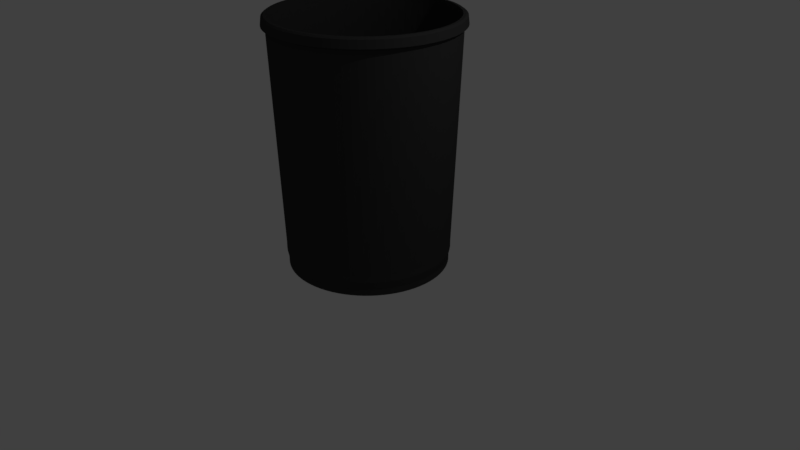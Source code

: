 # Source: dustBox2.blend  (saved by Blender 2.79.0; exported with 4.5.12 LTS)
import bpy
from mathutils import Matrix  # noqa: F401  (used for matrix-valued properties, if any)

bpy.ops.wm.read_factory_settings(use_empty=True)
scene = bpy.context.scene
scene.name = 'Scene'

# ---- collections
col_collection_1 = bpy.data.collections.new('Collection 1'); scene.collection.children.link(col_collection_1)

# ---- materials (node trees are filled in below, after node groups)
mat_m_dustbox2 = bpy.data.materials.new('M_dustBox2')
mat_m_dustbox2.alpha_threshold = 0.0
mat_m_dustbox2.use_transparent_shadow = False
mat_m_dustbox2.diffuse_color = (0.04203, 0.04203, 0.04203, 1.0)
mat_m_dustbox2.roughness = 0.5

# ---- material node trees

# ---- world
world_world = bpy.data.worlds.new('World'); scene.world = world_world
world_world.color = (0.05088, 0.05088, 0.05088)
world_world.use_sun_shadow = False
world_world.sun_shadow_jitter_overblur = 0.0
world_world.cycles.sampling_method = 'MANUAL'

# ---- cameras
cam_camera = bpy.data.cameras.new('Camera')
cam_camera.clip_end = 100.0
cam_camera.lens = 35.0
cam_camera.sensor_width = 32.0
cam_camera.sensor_height = 18.0
cam_camera.ortho_scale = 7.314
cam_camera.dof.focus_distance = 0.0
cam_camera.dof.aperture_fstop = 128.0

# ---- lights
light_lamp = bpy.data.lights.new('Lamp', 'POINT')
light_lamp.transmission_factor = 0.0
light_lamp.cutoff_distance = 30.0
light_lamp.energy = 100.0
light_lamp.shadow_buffer_clip_start = 1.001
light_lamp.shadow_soft_size = 0.1
light_lamp.shadow_maximum_resolution = 0.006
light_lamp.use_absolute_resolution = True

# ---- meshes
me_circle = bpy.data.meshes.new('Circle')
me_circle.from_pydata([(0.0, 1.0, 0.0), (-0.07846, 0.9969, 0.0), (-0.1564, 0.9877, 0.0), (-0.2334, 0.9724, 0.0), (-0.309, 0.9511, 0.0), (-0.3827, 0.9239, 0.0), (-0.454, 0.891, 0.0), (-0.5225, 0.8526, 0.0), (-0.5878, 0.809, 0.0), (-0.6494, 0.7604, 0.0), (-0.7071, 0.7071, 0.0), (-0.7604, 0.6494, 0.0), (-0.809, 0.5878, 0.0), (-0.8526, 0.5225, 0.0), (-0.891, 0.454, 0.0), (-0.9239, 0.3827, 0.0), (-0.9511, 0.309, 0.0), (-0.9724, 0.2334, 0.0), (-0.9877, 0.1564, 0.0), (-0.9969, 0.07846, 0.0), (-1.0, -4.013e-07, 0.0), (-0.9969, -0.07846, 0.0), (-0.9877, -0.1564, 0.0), (-0.9724, -0.2334, 0.0), (-0.9511, -0.309, 0.0), (-0.9239, -0.3827, 0.0), (-0.891, -0.454, 0.0), (-0.8526, -0.5225, 0.0), (-0.809, -0.5878, 0.0), (-0.7604, -0.6494, 0.0), (-0.7071, -0.7071, 0.0), (-0.6494, -0.7604, 0.0), (-0.5878, -0.809, 0.0), (-0.5225, -0.8526, 0.0), (-0.454, -0.891, 0.0), (-0.3827, -0.9239, 0.0), (-0.309, -0.9511, 0.0), (-0.2334, -0.9724, 0.0), (-0.1564, -0.9877, 0.0), (-0.07846, -0.9969, 0.0), (1.041e-06, -1.0, 0.0), (0.07846, -0.9969, 0.0), (0.1564, -0.9877, 0.0), (0.2334, -0.9724, 0.0), (0.309, -0.9511, 0.0), (0.3827, -0.9239, 0.0), (0.454, -0.891, 0.0), (0.5225, -0.8526, 0.0), (0.5878, -0.809, 0.0), (0.6494, -0.7604, 0.0), (0.7071, -0.7071, 0.0), (0.7604, -0.6494, 0.0), (0.809, -0.5878, 0.0), (0.8526, -0.5225, 0.0), (0.891, -0.454, 0.0), (0.9239, -0.3827, 0.0), (0.9511, -0.309, 0.0), (0.9724, -0.2334, 0.0), (0.9877, -0.1564, 0.0), (0.9969, -0.07846, 0.0), (1.0, 1.442e-06, 0.0), (0.9969, 0.07846, 0.0), (0.9877, 0.1564, 0.0), (0.9724, 0.2334, 0.0), (0.9511, 0.309, 0.0), (0.9239, 0.3827, 0.0), (0.891, 0.454, 0.0), (0.8526, 0.5225, 0.0), (0.809, 0.5878, 0.0), (0.7604, 0.6494, 0.0), (0.7071, 0.7071, 0.0), (0.6494, 0.7604, 0.0), (0.5878, 0.809, 0.0), (0.5225, 0.8526, 0.0), (0.454, 0.891, 0.0), (0.3827, 0.9239, 0.0), (0.309, 0.9511, 0.0), (0.2334, 0.9724, 0.0), (0.1564, 0.9877, 0.0), (0.07846, 0.9969, 0.0), (0.0, 1.0, 0.08499), (-0.07846, 0.9969, 0.08499), (-0.1564, 0.9877, 0.08499), (-0.2334, 0.9724, 0.08499), (-0.309, 0.9511, 0.08499), (-0.3827, 0.9239, 0.08499), (-0.454, 0.891, 0.08499), (-0.5225, 0.8526, 0.08499), (-0.5878, 0.809, 0.08499), (-0.6494, 0.7604, 0.08499), (-0.7071, 0.7071, 0.08499), (-0.7604, 0.6494, 0.08499), (-0.809, 0.5878, 0.08499), (-0.8526, 0.5225, 0.08499), (-0.891, 0.454, 0.08499), (-0.9239, 0.3827, 0.08499), (-0.9511, 0.309, 0.08499), (-0.9724, 0.2334, 0.08499), (-0.9877, 0.1564, 0.08499), (-0.9969, 0.07846, 0.08499), (-1.0, -4.013e-07, 0.08499), (-0.9969, -0.07846, 0.08499), (-0.9877, -0.1564, 0.08499), (-0.9724, -0.2334, 0.08499), (-0.9511, -0.309, 0.08499), (-0.9239, -0.3827, 0.08499), (-0.891, -0.454, 0.08499), (-0.8526, -0.5225, 0.08499), (-0.809, -0.5878, 0.08499), (-0.7604, -0.6494, 0.08499), (-0.7071, -0.7071, 0.08499), (-0.6494, -0.7604, 0.08499), (-0.5878, -0.809, 0.08499), (-0.5225, -0.8526, 0.08499), (-0.454, -0.891, 0.08499), (-0.3827, -0.9239, 0.08499), (-0.309, -0.9511, 0.08499), (-0.2334, -0.9724, 0.08499), (-0.1564, -0.9877, 0.08499), (-0.07846, -0.9969, 0.08499), (1.041e-06, -1.0, 0.08499), (0.07846, -0.9969, 0.08499), (0.1564, -0.9877, 0.08499), (0.2334, -0.9724, 0.08499), (0.309, -0.9511, 0.08499), (0.3827, -0.9239, 0.08499), (0.454, -0.891, 0.08499), (0.5225, -0.8526, 0.08499), (0.5878, -0.809, 0.08499), (0.6494, -0.7604, 0.08499), (0.7071, -0.7071, 0.08499), (0.7604, -0.6494, 0.08499), (0.809, -0.5878, 0.08499), (0.8526, -0.5225, 0.08499), (0.891, -0.454, 0.08499), (0.9239, -0.3827, 0.08499), (0.9511, -0.309, 0.08499), (0.9724, -0.2334, 0.08499), (0.9877, -0.1564, 0.08499), (0.9969, -0.07846, 0.08499), (1.0, 1.442e-06, 0.08499), (0.9969, 0.07846, 0.08499), (0.9877, 0.1564, 0.08499), (0.9724, 0.2334, 0.08499), (0.9511, 0.309, 0.08499), (0.9239, 0.3827, 0.08499), (0.891, 0.454, 0.08499), (0.8526, 0.5225, 0.08499), (0.809, 0.5878, 0.08499), (0.7604, 0.6494, 0.08499), (0.7071, 0.7071, 0.08499), (0.6494, 0.7604, 0.08499), (0.5878, 0.809, 0.08499), (0.5225, 0.8526, 0.08499), (0.454, 0.891, 0.08499), (0.3827, 0.9239, 0.08499), (0.309, 0.9511, 0.08499), (0.2334, 0.9724, 0.08499), (0.1564, 0.9877, 0.08499), (0.07846, 0.9969, 0.08499), (1.29e-10, 1.012, 0.1696), (-0.0794, 1.009, 0.1696), (-0.1583, 0.9996, 0.1696), (-0.2363, 0.9841, 0.1696), (-0.3127, 0.9625, 0.1696), (-0.3873, 0.935, 0.1696), (-0.4595, 0.9017, 0.1696), (-0.5288, 0.8629, 0.1696), (-0.5949, 0.8188, 0.1696), (-0.6573, 0.7696, 0.1696), (-0.7156, 0.7156, 0.1696), (-0.7696, 0.6573, 0.1696), (-0.8188, 0.5949, 0.1696), (-0.8629, 0.5288, 0.1696), (-0.9017, 0.4595, 0.1696), (-0.935, 0.3873, 0.1696), (-0.9625, 0.3127, 0.1696), (-0.9841, 0.2363, 0.1696), (-0.9996, 0.1583, 0.1696), (-1.009, 0.0794, 0.1696), (-1.012, -4.1e-07, 0.1696), (-1.009, -0.0794, 0.1696), (-0.9996, -0.1583, 0.1696), (-0.9841, -0.2363, 0.1696), (-0.9625, -0.3127, 0.1696), (-0.935, -0.3873, 0.1696), (-0.9017, -0.4595, 0.1696), (-0.8629, -0.5288, 0.1696), (-0.8188, -0.5949, 0.1696), (-0.7696, -0.6573, 0.1696), (-0.7156, -0.7156, 0.1696), (-0.6573, -0.7696, 0.1696), (-0.5949, -0.8188, 0.1696), (-0.5288, -0.8629, 0.1696), (-0.4595, -0.9017, 0.1696), (-0.3873, -0.935, 0.1696), (-0.3127, -0.9625, 0.1696), (-0.2363, -0.9841, 0.1696), (-0.1583, -0.9996, 0.1696), (-0.0794, -1.009, 0.1696), (1.054e-06, -1.012, 0.1696), (0.07941, -1.009, 0.1696), (0.1583, -0.9996, 0.1696), (0.2363, -0.9841, 0.1696), (0.3127, -0.9625, 0.1696), (0.3873, -0.935, 0.1696), (0.4595, -0.9017, 0.1696), (0.5288, -0.8629, 0.1696), (0.5949, -0.8188, 0.1696), (0.6573, -0.7696, 0.1696), (0.7156, -0.7156, 0.1696), (0.7696, -0.6573, 0.1696), (0.8188, -0.5949, 0.1696), (0.8629, -0.5288, 0.1696), (0.9017, -0.4595, 0.1696), (0.935, -0.3873, 0.1696), (0.9625, -0.3127, 0.1696), (0.9841, -0.2363, 0.1696), (0.9996, -0.1583, 0.1696), (1.009, -0.0794, 0.1696), (1.012, 1.456e-06, 0.1696), (1.009, 0.07941, 0.1696), (0.9996, 0.1583, 0.1696), (0.9841, 0.2363, 0.1696), (0.9625, 0.3127, 0.1696), (0.935, 0.3873, 0.1696), (0.9017, 0.4595, 0.1696), (0.8629, 0.5288, 0.1696), (0.8188, 0.5949, 0.1696), (0.7696, 0.6573, 0.1696), (0.7156, 0.7156, 0.1696), (0.6573, 0.7696, 0.1696), (0.5949, 0.8188, 0.1696), (0.5288, 0.8629, 0.1696), (0.4595, 0.9017, 0.1696), (0.3873, 0.935, 0.1696), (0.3127, 0.9625, 0.1696), (0.2363, 0.9841, 0.1696), (0.1583, 0.9996, 0.1696), (0.0794, 1.009, 0.1696), (1.29e-10, 1.012, 0.2527), (-0.0794, 1.009, 0.2527), (-0.1583, 0.9996, 0.2527), (-0.2363, 0.9841, 0.2527), (-0.3127, 0.9625, 0.2527), (-0.3873, 0.935, 0.2527), (-0.4595, 0.9017, 0.2527), (-0.5288, 0.8629, 0.2527), (-0.5949, 0.8188, 0.2527), (-0.6573, 0.7696, 0.2527), (-0.7156, 0.7156, 0.2527), (-0.7696, 0.6573, 0.2527), (-0.8188, 0.5949, 0.2527), (-0.8629, 0.5288, 0.2527), (-0.9017, 0.4595, 0.2527), (-0.935, 0.3873, 0.2527), (-0.9625, 0.3127, 0.2527), (-0.9841, 0.2363, 0.2527), (-0.9996, 0.1583, 0.2527), (-1.009, 0.0794, 0.2527), (-1.012, -4.1e-07, 0.2527), (-1.009, -0.0794, 0.2527), (-0.9996, -0.1583, 0.2527), (-0.9841, -0.2363, 0.2527), (-0.9625, -0.3127, 0.2527), (-0.935, -0.3873, 0.2527), (-0.9017, -0.4595, 0.2527), (-0.8629, -0.5288, 0.2527), (-0.8188, -0.5949, 0.2527), (-0.7696, -0.6573, 0.2527), (-0.7156, -0.7156, 0.2527), (-0.6573, -0.7696, 0.2527), (-0.5949, -0.8188, 0.2527), (-0.5288, -0.8629, 0.2527), (-0.4595, -0.9017, 0.2527), (-0.3873, -0.935, 0.2527), (-0.3127, -0.9625, 0.2527), (-0.2363, -0.9841, 0.2527), (-0.1583, -0.9996, 0.2527), (-0.0794, -1.009, 0.2527), (1.054e-06, -1.012, 0.2527), (0.07941, -1.009, 0.2527), (0.1583, -0.9996, 0.2527), (0.2363, -0.9841, 0.2527), (0.3127, -0.9625, 0.2527), (0.3873, -0.935, 0.2527), (0.4595, -0.9017, 0.2527), (0.5288, -0.8629, 0.2527), (0.5949, -0.8188, 0.2527), (0.6573, -0.7696, 0.2527), (0.7156, -0.7156, 0.2527), (0.7696, -0.6573, 0.2527), (0.8188, -0.5949, 0.2527), (0.8629, -0.5288, 0.2527), (0.9017, -0.4595, 0.2527), (0.935, -0.3873, 0.2527), (0.9625, -0.3127, 0.2527), (0.9841, -0.2363, 0.2527), (0.9996, -0.1583, 0.2527), (1.009, -0.0794, 0.2527), (1.012, 1.456e-06, 0.2527), (1.009, 0.07941, 0.2527), (0.9996, 0.1583, 0.2527), (0.9841, 0.2363, 0.2527), (0.9625, 0.3127, 0.2527), (0.935, 0.3873, 0.2527), (0.9017, 0.4595, 0.2527), (0.8629, 0.5288, 0.2527), (0.8188, 0.5949, 0.2527), (0.7696, 0.6573, 0.2527), (0.7156, 0.7156, 0.2527), (0.6573, 0.7696, 0.2527), (0.5949, 0.8188, 0.2527), (0.5288, 0.8629, 0.2527), (0.4595, 0.9017, 0.2527), (0.3873, 0.935, 0.2527), (0.3127, 0.9625, 0.2527), (0.2363, 0.9841, 0.2527), (0.1583, 0.9996, 0.2527), (0.0794, 1.009, 0.2527), (-5.2e-09, 1.109, 2.999), (-0.08702, 1.106, 2.999), (-0.1735, 1.095, 2.999), (-0.2589, 1.078, 2.999), (-0.3427, 1.055, 2.999), (-0.4244, 1.025, 2.999), (-0.5035, 0.9882, 2.999), (-0.5795, 0.9457, 2.999), (-0.6519, 0.8973, 2.999), (-0.7203, 0.8434, 2.999), (-0.7843, 0.7843, 2.999), (-0.8434, 0.7203, 2.999), (-0.8973, 0.6519, 2.999), (-0.9457, 0.5795, 2.999), (-0.9882, 0.5035, 2.999), (-1.025, 0.4244, 2.999), (-1.055, 0.3427, 2.999), (-1.078, 0.2589, 2.999), (-1.095, 0.1735, 2.999), (-1.106, 0.08702, 2.999), (-1.109, -4.841e-07, 2.999), (-1.106, -0.08702, 2.999), (-1.095, -0.1735, 2.999), (-1.078, -0.2589, 2.999), (-1.055, -0.3427, 2.999), (-1.025, -0.4244, 2.999), (-0.9882, -0.5035, 2.999), (-0.9457, -0.5795, 2.999), (-0.8973, -0.6519, 2.999), (-0.8434, -0.7203, 2.999), (-0.7843, -0.7843, 2.999), (-0.7203, -0.8434, 2.999), (-0.6519, -0.8973, 2.999), (-0.5795, -0.9457, 2.999), (-0.5035, -0.9882, 2.999), (-0.4244, -1.025, 2.999), (-0.3427, -1.055, 2.999), (-0.2589, -1.078, 2.999), (-0.1735, -1.095, 2.999), (-0.08702, -1.106, 2.999), (1.149e-06, -1.109, 2.999), (0.08702, -1.106, 2.999), (0.1735, -1.095, 2.999), (0.2589, -1.078, 2.999), (0.3427, -1.055, 2.999), (0.4244, -1.025, 2.999), (0.5035, -0.9882, 2.999), (0.5795, -0.9457, 2.999), (0.6519, -0.8973, 2.999), (0.7203, -0.8434, 2.999), (0.7843, -0.7843, 2.999), (0.8434, -0.7203, 2.999), (0.8973, -0.6519, 2.999), (0.9457, -0.5795, 2.999), (0.9882, -0.5035, 2.999), (1.025, -0.4244, 2.999), (1.055, -0.3427, 2.999), (1.078, -0.2589, 2.999), (1.095, -0.1735, 2.999), (1.106, -0.08702, 2.999), (1.109, 1.561e-06, 2.999), (1.106, 0.08702, 2.999), (1.095, 0.1735, 2.999), (1.078, 0.2589, 2.999), (1.055, 0.3427, 2.999), (1.025, 0.4244, 2.999), (0.9882, 0.5035, 2.999), (0.9457, 0.5795, 2.999), (0.8973, 0.6519, 2.999), (0.8434, 0.7203, 2.999), (0.7843, 0.7843, 2.999), (0.7203, 0.8434, 2.999), (0.6519, 0.8973, 2.999), (0.5795, 0.9457, 2.999), (0.5035, 0.9882, 2.999), (0.4244, 1.025, 2.999), (0.3427, 1.055, 2.999), (0.2589, 1.078, 2.999), (0.1735, 1.095, 2.999), (0.08702, 1.106, 2.999), (-5.2e-09, 1.109, 3.071), (-0.08702, 1.106, 3.071), (-0.1735, 1.095, 3.071), (-0.2589, 1.078, 3.071), (-0.3427, 1.055, 3.071), (-0.4244, 1.025, 3.071), (-0.5035, 0.9882, 3.071), (-0.5795, 0.9457, 3.071), (-0.6519, 0.8973, 3.071), (-0.7203, 0.8434, 3.071), (-0.7843, 0.7843, 3.071), (-0.8434, 0.7203, 3.071), (-0.8973, 0.6519, 3.071), (-0.9457, 0.5795, 3.071), (-0.9882, 0.5035, 3.071), (-1.025, 0.4244, 3.071), (-1.055, 0.3427, 3.071), (-1.078, 0.2589, 3.071), (-1.095, 0.1735, 3.071), (-1.106, 0.08702, 3.071), (-1.109, -4.841e-07, 3.071), (-1.106, -0.08702, 3.071), (-1.095, -0.1735, 3.071), (-1.078, -0.2589, 3.071), (-1.055, -0.3427, 3.071), (-1.025, -0.4244, 3.071), (-0.9882, -0.5035, 3.071), (-0.9457, -0.5795, 3.071), (-0.8973, -0.6519, 3.071), (-0.8434, -0.7203, 3.071), (-0.7843, -0.7843, 3.071), (-0.7203, -0.8434, 3.071), (-0.6519, -0.8973, 3.071), (-0.5795, -0.9457, 3.071), (-0.5035, -0.9882, 3.071), (-0.4244, -1.025, 3.071), (-0.3427, -1.055, 3.071), (-0.2589, -1.078, 3.071), (-0.1735, -1.095, 3.071), (-0.08702, -1.106, 3.071), (1.149e-06, -1.109, 3.071), (0.08702, -1.106, 3.071), (0.1735, -1.095, 3.071), (0.2589, -1.078, 3.071), (0.3427, -1.055, 3.071), (0.4244, -1.025, 3.071), (0.5035, -0.9882, 3.071), (0.5795, -0.9457, 3.071), (0.6519, -0.8973, 3.071), (0.7203, -0.8434, 3.071), (0.7843, -0.7843, 3.071), (0.8434, -0.7203, 3.071), (0.8973, -0.6519, 3.071), (0.9457, -0.5795, 3.071), (0.9882, -0.5035, 3.071), (1.025, -0.4244, 3.071), (1.055, -0.3427, 3.071), (1.078, -0.2589, 3.071), (1.095, -0.1735, 3.071), (1.106, -0.08702, 3.071), (1.109, 1.561e-06, 3.071), (1.106, 0.08702, 3.071), (1.095, 0.1735, 3.071), (1.078, 0.2589, 3.071), (1.055, 0.3427, 3.071), (1.025, 0.4244, 3.071), (0.9882, 0.5035, 3.071), (0.9457, 0.5795, 3.071), (0.8973, 0.6519, 3.071), (0.8434, 0.7203, 3.071), (0.7843, 0.7843, 3.071), (0.7203, 0.8434, 3.071), (0.6519, 0.8973, 3.071), (0.5795, 0.9457, 3.071), (0.5035, 0.9882, 3.071), (0.4244, 1.025, 3.071), (0.3427, 1.055, 3.071), (0.2589, 1.078, 3.071), (0.1735, 1.095, 3.071), (0.08702, 1.106, 3.071), (-5.2e-09, 1.109, 3.102), (-0.08702, 1.106, 3.102), (-0.1735, 1.095, 3.102), (-0.2589, 1.078, 3.102), (-0.3427, 1.055, 3.102), (-0.4244, 1.025, 3.102), (-0.5035, 0.9882, 3.102), (-0.5795, 0.9457, 3.102), (-0.6519, 0.8973, 3.102), (-0.7203, 0.8434, 3.102), (-0.7843, 0.7843, 3.102), (-0.8434, 0.7203, 3.102), (-0.8973, 0.6519, 3.102), (-0.9457, 0.5795, 3.102), (-0.9882, 0.5035, 3.102), (-1.025, 0.4244, 3.102), (-1.055, 0.3427, 3.102), (-1.078, 0.2589, 3.102), (-1.095, 0.1735, 3.102), (-1.106, 0.08702, 3.102), (-1.109, -4.841e-07, 3.102), (-1.106, -0.08702, 3.102), (-1.095, -0.1735, 3.102), (-1.078, -0.2589, 3.102), (-1.055, -0.3427, 3.102), (-1.025, -0.4244, 3.102), (-0.9882, -0.5035, 3.102), (-0.9457, -0.5795, 3.102), (-0.8973, -0.6519, 3.102), (-0.8434, -0.7203, 3.102), (-0.7843, -0.7843, 3.102), (-0.7203, -0.8434, 3.102), (-0.6519, -0.8973, 3.102), (-0.5795, -0.9457, 3.102), (-0.5035, -0.9882, 3.102), (-0.4244, -1.025, 3.102), (-0.3427, -1.055, 3.102), (-0.2589, -1.078, 3.102), (-0.1735, -1.095, 3.102), (-0.08702, -1.106, 3.102), (1.149e-06, -1.109, 3.102), (0.08702, -1.106, 3.102), (0.1735, -1.095, 3.102), (0.2589, -1.078, 3.102), (0.3427, -1.055, 3.102), (0.4244, -1.025, 3.102), (0.5035, -0.9882, 3.102), (0.5795, -0.9457, 3.102), (0.6519, -0.8973, 3.102), (0.7203, -0.8434, 3.102), (0.7843, -0.7843, 3.102), (0.8434, -0.7203, 3.102), (0.8973, -0.6519, 3.102), (0.9457, -0.5795, 3.102), (0.9882, -0.5035, 3.102), (1.025, -0.4244, 3.102), (1.055, -0.3427, 3.102), (1.078, -0.2589, 3.102), (1.095, -0.1735, 3.102), (1.106, -0.08702, 3.102), (1.109, 1.561e-06, 3.102), (1.106, 0.08702, 3.102), (1.095, 0.1735, 3.102), (1.078, 0.2589, 3.102), (1.055, 0.3427, 3.102), (1.025, 0.4244, 3.102), (0.9882, 0.5035, 3.102), (0.9457, 0.5795, 3.102), (0.8973, 0.6519, 3.102), (0.8434, 0.7203, 3.102), (0.7843, 0.7843, 3.102), (0.7203, 0.8434, 3.102), (0.6519, 0.8973, 3.102), (0.5795, 0.9457, 3.102), (0.5035, 0.9882, 3.102), (0.4244, 1.025, 3.102), (0.3427, 1.055, 3.102), (0.2589, 1.078, 3.102), (0.1735, 1.095, 3.102), (0.08702, 1.106, 3.102), (-6.058e-09, 1.145, 3.102), (-0.08983, 1.141, 3.102), (-0.1791, 1.131, 3.102), (-0.2673, 1.113, 3.102), (-0.3538, 1.089, 3.102), (-0.4381, 1.058, 3.102), (-0.5198, 1.02, 3.102), (-0.5982, 0.9762, 3.102), (-0.6729, 0.9262, 3.102), (-0.7435, 0.8706, 3.102), (-0.8095, 0.8095, 3.102), (-0.8706, 0.7435, 3.102), (-0.9262, 0.6729, 3.102), (-0.9762, 0.5982, 3.102), (-1.02, 0.5198, 3.102), (-1.058, 0.4381, 3.102), (-1.089, 0.3538, 3.102), (-1.113, 0.2673, 3.102), (-1.131, 0.1791, 3.102), (-1.141, 0.08983, 3.102), (-1.145, -5.117e-07, 3.102), (-1.141, -0.08983, 3.102), (-1.131, -0.1791, 3.102), (-1.113, -0.2673, 3.102), (-1.089, -0.3538, 3.102), (-1.058, -0.4381, 3.102), (-1.02, -0.5198, 3.102), (-0.9762, -0.5982, 3.102), (-0.9262, -0.6729, 3.102), (-0.8706, -0.7435, 3.102), (-0.8095, -0.8095, 3.102), (-0.7435, -0.8706, 3.102), (-0.6729, -0.9262, 3.102), (-0.5982, -0.9762, 3.102), (-0.5198, -1.02, 3.102), (-0.4381, -1.058, 3.102), (-0.3538, -1.089, 3.102), (-0.2673, -1.113, 3.102), (-0.1791, -1.131, 3.102), (-0.08982, -1.141, 3.102), (1.186e-06, -1.145, 3.102), (0.08983, -1.141, 3.102), (0.1791, -1.131, 3.102), (0.2673, -1.113, 3.102), (0.3538, -1.089, 3.102), (0.4381, -1.058, 3.102), (0.5198, -1.02, 3.102), (0.5982, -0.9762, 3.102), (0.6729, -0.9262, 3.102), (0.7435, -0.8706, 3.102), (0.8095, -0.8095, 3.102), (0.8706, -0.7435, 3.102), (0.9262, -0.6729, 3.102), (0.9762, -0.5982, 3.102), (1.02, -0.5198, 3.102), (1.058, -0.4381, 3.102), (1.089, -0.3538, 3.102), (1.113, -0.2673, 3.102), (1.131, -0.1791, 3.102), (1.141, -0.08982, 3.102), (1.145, 1.599e-06, 3.102), (1.141, 0.08983, 3.102), (1.131, 0.1791, 3.102), (1.113, 0.2673, 3.102), (1.089, 0.3538, 3.102), (1.058, 0.4381, 3.102), (1.02, 0.5198, 3.102), (0.9762, 0.5982, 3.102), (0.9262, 0.6729, 3.102), (0.8706, 0.7435, 3.102), (0.8095, 0.8096, 3.102), (0.7435, 0.8706, 3.102), (0.6729, 0.9262, 3.102), (0.5982, 0.9762, 3.102), (0.5198, 1.02, 3.102), (0.4381, 1.058, 3.102), (0.3538, 1.089, 3.102), (0.2673, 1.113, 3.102), (0.1791, 1.131, 3.102), (0.08982, 1.141, 3.102), (-8.85e-09, 1.171, 3.083), (-0.0919, 1.168, 3.083), (-0.1832, 1.157, 3.083), (-0.2734, 1.139, 3.083), (-0.362, 1.114, 3.083), (-0.4482, 1.082, 3.083), (-0.5318, 1.044, 3.083), (-0.612, 0.9987, 3.083), (-0.6885, 0.9476, 3.083), (-0.7607, 0.8907, 3.083), (-0.8282, 0.8282, 3.083), (-0.8907, 0.7607, 3.083), (-0.9476, 0.6885, 3.083), (-0.9987, 0.612, 3.083), (-1.044, 0.5318, 3.083), (-1.082, 0.4482, 3.083), (-1.114, 0.3619, 3.083), (-1.139, 0.2734, 3.083), (-1.157, 0.1832, 3.083), (-1.168, 0.0919, 3.083), (-1.171, -5.312e-07, 3.083), (-1.168, -0.0919, 3.083), (-1.157, -0.1832, 3.083), (-1.139, -0.2734, 3.083), (-1.114, -0.362, 3.083), (-1.082, -0.4482, 3.083), (-1.044, -0.5318, 3.083), (-0.9987, -0.612, 3.083), (-0.9476, -0.6885, 3.083), (-0.8907, -0.7607, 3.083), (-0.8282, -0.8282, 3.083), (-0.7607, -0.8907, 3.083), (-0.6885, -0.9476, 3.083), (-0.612, -0.9987, 3.083), (-0.5318, -1.044, 3.083), (-0.4482, -1.082, 3.083), (-0.3619, -1.114, 3.083), (-0.2734, -1.139, 3.083), (-0.1832, -1.157, 3.083), (-0.0919, -1.168, 3.083), (1.211e-06, -1.171, 3.083), (0.0919, -1.168, 3.083), (0.1832, -1.157, 3.083), (0.2734, -1.139, 3.083), (0.362, -1.114, 3.083), (0.4482, -1.082, 3.083), (0.5318, -1.044, 3.083), (0.612, -0.9987, 3.083), (0.6885, -0.9476, 3.083), (0.7607, -0.8907, 3.083), (0.8282, -0.8282, 3.083), (0.8907, -0.7607, 3.083), (0.9476, -0.6885, 3.083), (0.9987, -0.612, 3.083), (1.044, -0.5318, 3.083), (1.082, -0.4482, 3.083), (1.114, -0.3619, 3.083), (1.139, -0.2734, 3.083), (1.157, -0.1832, 3.083), (1.168, -0.0919, 3.083), (1.171, 1.628e-06, 3.083), (1.168, 0.0919, 3.083), (1.157, 0.1832, 3.083), (1.139, 0.2734, 3.083), (1.114, 0.362, 3.083), (1.082, 0.4482, 3.083), (1.044, 0.5318, 3.083), (0.9987, 0.612, 3.083), (0.9476, 0.6885, 3.083), (0.8907, 0.7607, 3.083), (0.8282, 0.8282, 3.083), (0.7607, 0.8907, 3.083), (0.6885, 0.9476, 3.083), (0.612, 0.9987, 3.083), (0.5318, 1.044, 3.083), (0.4482, 1.082, 3.083), (0.3619, 1.114, 3.083), (0.2734, 1.139, 3.083), (0.1832, 1.157, 3.083), (0.0919, 1.168, 3.083), (-8.85e-09, 1.171, 3.083), (-0.0919, 1.168, 3.083), (-0.1832, 1.157, 3.083), (-0.2734, 1.139, 3.083), (-0.362, 1.114, 3.083), (-0.4482, 1.082, 3.083), (-0.5318, 1.044, 3.083), (-0.612, 0.9987, 3.083), (-0.6885, 0.9476, 3.083), (-0.7607, 0.8907, 3.083), (-0.8282, 0.8282, 3.083), (-0.8907, 0.7607, 3.083), (-0.9476, 0.6885, 3.083), (-0.9987, 0.612, 3.083), (-1.044, 0.5318, 3.083), (-1.082, 0.4482, 3.083), (-1.114, 0.3619, 3.083), (-1.139, 0.2734, 3.083), (-1.157, 0.1832, 3.083), (-1.168, 0.0919, 3.083), (-1.171, -5.312e-07, 3.083), (-1.168, -0.0919, 3.083), (-1.157, -0.1832, 3.083), (-1.139, -0.2734, 3.083), (-1.114, -0.362, 3.083), (-1.082, -0.4482, 3.083), (-1.044, -0.5318, 3.083), (-0.9987, -0.612, 3.083), (-0.9476, -0.6885, 3.083), (-0.8907, -0.7607, 3.083), (-0.8282, -0.8282, 3.083), (-0.7607, -0.8907, 3.083), (-0.6885, -0.9476, 3.083), (-0.612, -0.9987, 3.083), (-0.5318, -1.044, 3.083), (-0.4482, -1.082, 3.083), (-0.3619, -1.114, 3.083), (-0.2734, -1.139, 3.083), (-0.1832, -1.157, 3.083), (-0.0919, -1.168, 3.083), (1.211e-06, -1.171, 3.083), (0.0919, -1.168, 3.083), (0.1832, -1.157, 3.083), (0.2734, -1.139, 3.083), (0.362, -1.114, 3.083), (0.4482, -1.082, 3.083), (0.5318, -1.044, 3.083), (0.612, -0.9987, 3.083), (0.6885, -0.9476, 3.083), (0.7607, -0.8907, 3.083), (0.8282, -0.8282, 3.083), (0.8907, -0.7607, 3.083), (0.9476, -0.6885, 3.083), (0.9987, -0.612, 3.083), (1.044, -0.5318, 3.083), (1.082, -0.4482, 3.083), (1.114, -0.3619, 3.083), (1.139, -0.2734, 3.083), (1.157, -0.1832, 3.083), (1.168, -0.0919, 3.083), (1.171, 1.628e-06, 3.083), (1.168, 0.0919, 3.083), (1.157, 0.1832, 3.083), (1.139, 0.2734, 3.083), (1.114, 0.362, 3.083), (1.082, 0.4482, 3.083), (1.044, 0.5318, 3.083), (0.9987, 0.612, 3.083), (0.9476, 0.6885, 3.083), (0.8907, 0.7607, 3.083), (0.8282, 0.8282, 3.083), (0.7607, 0.8907, 3.083), (0.6885, 0.9476, 3.083), (0.612, 0.9987, 3.083), (0.5318, 1.044, 3.083), (0.4482, 1.082, 3.083), (0.3619, 1.114, 3.083), (0.2734, 1.139, 3.083), (0.1832, 1.157, 3.083), (0.0919, 1.168, 3.083), (-9.364e-09, 1.183, 2.986), (-0.09279, 1.179, 2.986), (-0.185, 1.168, 2.986), (-0.2761, 1.15, 2.986), (-0.3655, 1.125, 2.986), (-0.4526, 1.093, 2.986), (-0.5369, 1.054, 2.986), (-0.6179, 1.008, 2.986), (-0.6951, 0.9568, 2.986), (-0.7681, 0.8993, 2.986), (-0.8363, 0.8363, 2.986), (-0.8993, 0.7681, 2.986), (-0.9568, 0.6951, 2.986), (-1.008, 0.6179, 2.986), (-1.054, 0.5369, 2.986), (-1.093, 0.4526, 2.986), (-1.125, 0.3655, 2.986), (-1.15, 0.2761, 2.986), (-1.168, 0.185, 2.986), (-1.179, 0.09279, 2.986), (-1.183, -5.4e-07, 2.986), (-1.179, -0.09279, 2.986), (-1.168, -0.185, 2.986), (-1.15, -0.2761, 2.986), (-1.125, -0.3655, 2.986), (-1.093, -0.4526, 2.986), (-1.054, -0.5369, 2.986), (-1.008, -0.6179, 2.986), (-0.9568, -0.6951, 2.986), (-0.8993, -0.7681, 2.986), (-0.8363, -0.8363, 2.986), (-0.7681, -0.8993, 2.986), (-0.6951, -0.9568, 2.986), (-0.6179, -1.008, 2.986), (-0.5369, -1.054, 2.986), (-0.4526, -1.093, 2.986), (-0.3655, -1.125, 2.986), (-0.2761, -1.15, 2.986), (-0.185, -1.168, 2.986), (-0.09279, -1.179, 2.986), (1.222e-06, -1.183, 2.986), (0.09279, -1.179, 2.986), (0.185, -1.168, 2.986), (0.2761, -1.15, 2.986), (0.3655, -1.125, 2.986), (0.4526, -1.093, 2.986), (0.5369, -1.054, 2.986), (0.6179, -1.008, 2.986), (0.6952, -0.9568, 2.986), (0.7681, -0.8993, 2.986), (0.8363, -0.8363, 2.986), (0.8993, -0.7681, 2.986), (0.9568, -0.6951, 2.986), (1.008, -0.6179, 2.986), (1.054, -0.5369, 2.986), (1.093, -0.4526, 2.986), (1.125, -0.3655, 2.986), (1.15, -0.2761, 2.986), (1.168, -0.185, 2.986), (1.179, -0.09279, 2.986), (1.183, 1.641e-06, 2.986), (1.179, 0.09279, 2.986), (1.168, 0.185, 2.986), (1.15, 0.2761, 2.986), (1.125, 0.3655, 2.986), (1.093, 0.4526, 2.986), (1.054, 0.5369, 2.986), (1.008, 0.6179, 2.986), (0.9568, 0.6952, 2.986), (0.8993, 0.7681, 2.986), (0.8363, 0.8363, 2.986), (0.7681, 0.8993, 2.986), (0.6951, 0.9568, 2.986), (0.6179, 1.008, 2.986), (0.5369, 1.054, 2.986), (0.4526, 1.093, 2.986), (0.3655, 1.125, 2.986), (0.2761, 1.15, 2.986), (0.185, 1.168, 2.986), (0.09279, 1.179, 2.986), (-0.07846, 0.9969, 0.0), (0.0, 1.0, 0.0), (-0.1564, 0.9877, 0.0), (-0.2334, 0.9724, 0.0), (-0.309, 0.9511, 0.0), (-0.3827, 0.9239, 0.0), (-0.454, 0.891, 0.0), (-0.5225, 0.8526, 0.0), (-0.5878, 0.809, 0.0), (-0.6494, 0.7604, 0.0), (-0.7071, 0.7071, 0.0), (-0.7604, 0.6494, 0.0), (-0.809, 0.5878, 0.0), (-0.8526, 0.5225, 0.0), (-0.891, 0.454, 0.0), (-0.9239, 0.3827, 0.0), (-0.9511, 0.309, 0.0), (-0.9724, 0.2334, 0.0), (-0.9877, 0.1564, 0.0), (-0.9969, 0.07846, 0.0), (-1.0, -4.013e-07, 0.0), (-0.9969, -0.07846, 0.0), (-0.9877, -0.1564, 0.0), (-0.9724, -0.2334, 0.0), (-0.9511, -0.309, 0.0), (-0.9239, -0.3827, 0.0), (-0.891, -0.454, 0.0), (-0.8526, -0.5225, 0.0), (-0.809, -0.5878, 0.0), (-0.7604, -0.6494, 0.0), (-0.7071, -0.7071, 0.0), (-0.6494, -0.7604, 0.0), (-0.5878, -0.809, 0.0), (-0.5225, -0.8526, 0.0), (-0.454, -0.891, 0.0), (-0.3827, -0.9239, 0.0), (-0.309, -0.9511, 0.0), (-0.2334, -0.9724, 0.0), (-0.1564, -0.9877, 0.0), (-0.07846, -0.9969, 0.0), (1.041e-06, -1.0, 0.0), (0.07846, -0.9969, 0.0), (0.1564, -0.9877, 0.0), (0.2334, -0.9724, 0.0), (0.309, -0.9511, 0.0), (0.3827, -0.9239, 0.0), (0.454, -0.891, 0.0), (0.5225, -0.8526, 0.0), (0.5878, -0.809, 0.0), (0.6494, -0.7604, 0.0), (0.7071, -0.7071, 0.0), (0.7604, -0.6494, 0.0), (0.809, -0.5878, 0.0), (0.8526, -0.5225, 0.0), (0.891, -0.454, 0.0), (0.9239, -0.3827, 0.0), (0.9511, -0.309, 0.0), (0.9724, -0.2334, 0.0), (0.9877, -0.1564, 0.0), (0.9969, -0.07846, 0.0), (1.0, 1.442e-06, 0.0), (0.9969, 0.07846, 0.0), (0.9877, 0.1564, 0.0), (0.9724, 0.2334, 0.0), (0.9511, 0.309, 0.0), (0.9239, 0.3827, 0.0), (0.891, 0.454, 0.0), (0.8526, 0.5225, 0.0), (0.809, 0.5878, 0.0), (0.7604, 0.6494, 0.0), (0.7071, 0.7071, 0.0), (0.6494, 0.7604, 0.0), (0.5878, 0.809, 0.0), (0.5225, 0.8526, 0.0), (0.454, 0.891, 0.0), (0.3827, 0.9239, 0.0), (0.309, 0.9511, 0.0), (0.2334, 0.9724, 0.0), (0.1564, 0.9877, 0.0), (0.07846, 0.9969, 0.0), (-0.07846, 0.9969, 0.08499), (0.0, 1.0, 0.08499), (-0.1564, 0.9877, 0.08499), (-0.2334, 0.9724, 0.08499), (-0.309, 0.9511, 0.08499), (-0.3827, 0.9239, 0.08499), (-0.454, 0.891, 0.08499), (-0.5225, 0.8526, 0.08499), (-0.5878, 0.809, 0.08499), (-0.6494, 0.7604, 0.08499), (-0.7071, 0.7071, 0.08499), (-0.7604, 0.6494, 0.08499), (-0.809, 0.5878, 0.08499), (-0.8526, 0.5225, 0.08499), (-0.891, 0.454, 0.08499), (-0.9239, 0.3827, 0.08499), (-0.9511, 0.309, 0.08499), (-0.9724, 0.2334, 0.08499), (-0.9877, 0.1564, 0.08499), (-0.9969, 0.07846, 0.08499), (-1.0, -4.013e-07, 0.08499), (-0.9969, -0.07846, 0.08499), (-0.9877, -0.1564, 0.08499), (-0.9724, -0.2334, 0.08499), (-0.9511, -0.309, 0.08499), (-0.9239, -0.3827, 0.08499), (-0.891, -0.454, 0.08499), (-0.8526, -0.5225, 0.08499), (-0.809, -0.5878, 0.08499), (-0.7604, -0.6494, 0.08499), (-0.7071, -0.7071, 0.08499), (-0.6494, -0.7604, 0.08499), (-0.5878, -0.809, 0.08499), (-0.5225, -0.8526, 0.08499), (-0.454, -0.891, 0.08499), (-0.3827, -0.9239, 0.08499), (-0.309, -0.9511, 0.08499), (-0.2334, -0.9724, 0.08499), (-0.1564, -0.9877, 0.08499), (-0.07846, -0.9969, 0.08499), (1.041e-06, -1.0, 0.08499), (0.07846, -0.9969, 0.08499), (0.1564, -0.9877, 0.08499), (0.2334, -0.9724, 0.08499), (0.309, -0.9511, 0.08499), (0.3827, -0.9239, 0.08499), (0.454, -0.891, 0.08499), (0.5225, -0.8526, 0.08499), (0.5878, -0.809, 0.08499), (0.6494, -0.7604, 0.08499), (0.7071, -0.7071, 0.08499), (0.7604, -0.6494, 0.08499), (0.809, -0.5878, 0.08499), (0.8526, -0.5225, 0.08499), (0.891, -0.454, 0.08499), (0.9239, -0.3827, 0.08499), (0.9511, -0.309, 0.08499), (0.9724, -0.2334, 0.08499), (0.9877, -0.1564, 0.08499), (0.9969, -0.07846, 0.08499), (1.0, 1.442e-06, 0.08499), (0.9969, 0.07846, 0.08499), (0.9877, 0.1564, 0.08499), (0.9724, 0.2334, 0.08499), (0.9511, 0.309, 0.08499), (0.9239, 0.3827, 0.08499), (0.891, 0.454, 0.08499), (0.8526, 0.5225, 0.08499), (0.809, 0.5878, 0.08499), (0.7604, 0.6494, 0.08499), (0.7071, 0.7071, 0.08499), (0.6494, 0.7604, 0.08499), (0.5878, 0.809, 0.08499), (0.5225, 0.8526, 0.08499), (0.454, 0.891, 0.08499), (0.3827, 0.9239, 0.08499), (0.309, 0.9511, 0.08499), (0.2334, 0.9724, 0.08499), (0.1564, 0.9877, 0.08499), (0.07846, 0.9969, 0.08499), (0.0, 1.0, 0.148), (0.0, 1.0, 0.1886), (0.1951, 0.9808, 0.148), (0.1951, 0.9808, 0.1886), (0.3827, 0.9239, 0.148), (0.3827, 0.9239, 0.1886), (0.5556, 0.8315, 0.148), (0.5556, 0.8315, 0.1886), (0.7071, 0.7071, 0.148), (0.7071, 0.7071, 0.1886), (0.8315, 0.5556, 0.148), (0.8315, 0.5556, 0.1886), (0.9239, 0.3827, 0.148), (0.9239, 0.3827, 0.1886), (0.9808, 0.1951, 0.148), (0.9808, 0.1951, 0.1886), (1.0, 7.55e-08, 0.148), (1.0, 7.55e-08, 0.1886), (0.9808, -0.1951, 0.148), (0.9808, -0.1951, 0.1886), (0.9239, -0.3827, 0.148), (0.9239, -0.3827, 0.1886), (0.8315, -0.5556, 0.148), (0.8315, -0.5556, 0.1886), (0.7071, -0.7071, 0.148), (0.7071, -0.7071, 0.1886), (0.5556, -0.8315, 0.148), (0.5556, -0.8315, 0.1886), (0.3827, -0.9239, 0.148), (0.3827, -0.9239, 0.1886), (0.1951, -0.9808, 0.148), (0.1951, -0.9808, 0.1886), (-3.258e-07, -1.0, 0.148), (-3.258e-07, -1.0, 0.1886), (-0.1951, -0.9808, 0.148), (-0.1951, -0.9808, 0.1886), (-0.3827, -0.9239, 0.148), (-0.3827, -0.9239, 0.1886), (-0.5556, -0.8315, 0.148), (-0.5556, -0.8315, 0.1886), (-0.7071, -0.7071, 0.148), (-0.7071, -0.7071, 0.1886), (-0.8315, -0.5556, 0.148), (-0.8315, -0.5556, 0.1886), (-0.9239, -0.3827, 0.148), (-0.9239, -0.3827, 0.1886), (-0.9808, -0.1951, 0.148), (-0.9808, -0.1951, 0.1886), (-1.0, 9.656e-07, 0.148), (-1.0, 9.656e-07, 0.1886), (-0.9808, 0.1951, 0.148), (-0.9808, 0.1951, 0.1886), (-0.9239, 0.3827, 0.148), (-0.9239, 0.3827, 0.1886), (-0.8315, 0.5556, 0.148), (-0.8315, 0.5556, 0.1886), (-0.7071, 0.7071, 0.148), (-0.7071, 0.7071, 0.1886), (-0.5556, 0.8315, 0.148), (-0.5556, 0.8315, 0.1886), (-0.3827, 0.9239, 0.148), (-0.3827, 0.9239, 0.1886), (-0.1951, 0.9808, 0.148), (-0.1951, 0.9808, 0.1886)], [], [(3, 2, 882, 883), (156, 157, 1037, 1036), (54, 53, 933, 934), (104, 105, 985, 984), (2, 1, 880, 882), (155, 156, 1036, 1035), (53, 52, 932, 933), (103, 104, 984, 983), (1, 0, 881, 880), (154, 155, 1035, 1034), (52, 51, 931, 932), (102, 103, 983, 982), (153, 154, 1034, 1033), (51, 50, 930, 931), (101, 102, 982, 981), (152, 153, 1033, 1032), (50, 49, 929, 930), (100, 101, 981, 980), (151, 152, 1032, 1031), (49, 48, 928, 929), (99, 100, 980, 979), (150, 151, 1031, 1030), (48, 47, 927, 928), (98, 99, 979, 978), (149, 150, 1030, 1029), (47, 46, 926, 927), (97, 98, 978, 977), (148, 149, 1029, 1028), (46, 45, 925, 926), (96, 97, 977, 976), (147, 148, 1028, 1027), (45, 44, 924, 925), (95, 96, 976, 975), (146, 147, 1027, 1026), (44, 43, 923, 924), (94, 95, 975, 974), (145, 146, 1026, 1025), (43, 42, 922, 923), (93, 94, 974, 973), (144, 145, 1025, 1024), (42, 41, 921, 922), (92, 93, 973, 972), (143, 144, 1024, 1023), (41, 40, 920, 921), (91, 92, 972, 971), (142, 143, 1023, 1022), (40, 39, 919, 920), (90, 91, 971, 970), (141, 142, 1022, 1021), (39, 38, 918, 919), (89, 90, 970, 969), (140, 141, 1021, 1020), (38, 37, 917, 918), (88, 89, 969, 968), (139, 140, 1020, 1019), (37, 36, 916, 917), (87, 88, 968, 967), (138, 139, 1019, 1018), (36, 35, 915, 916), (86, 87, 967, 966), (137, 138, 1018, 1017), (35, 34, 914, 915), (85, 86, 966, 965), (136, 137, 1017, 1016), (34, 33, 913, 914), (84, 85, 965, 964), (135, 136, 1016, 1015), (33, 32, 912, 913), (83, 84, 964, 963), (134, 135, 1015, 1014), (32, 31, 911, 912), (82, 83, 963, 962), (133, 134, 1014, 1013), (31, 30, 910, 911), (81, 82, 962, 960), (132, 133, 1013, 1012), (30, 29, 909, 910), (80, 81, 960, 961), (131, 132, 1012, 1011), (29, 28, 908, 909), (137, 136, 216, 217), (111, 110, 190, 191), (85, 84, 164, 165), (138, 137, 217, 218), (112, 111, 191, 192), (86, 85, 165, 166), (139, 138, 218, 219), (113, 112, 192, 193), (87, 86, 166, 167), (140, 139, 219, 220), (114, 113, 193, 194), (88, 87, 167, 168), (141, 140, 220, 221), (115, 114, 194, 195), (89, 88, 168, 169), (142, 141, 221, 222), (116, 115, 195, 196), (90, 89, 169, 170), (143, 142, 222, 223), (117, 116, 196, 197), (91, 90, 170, 171), (144, 143, 223, 224), (118, 117, 197, 198), (92, 91, 171, 172), (145, 144, 224, 225), (119, 118, 198, 199), (93, 92, 172, 173), (146, 145, 225, 226), (120, 119, 199, 200), (94, 93, 173, 174), (147, 146, 226, 227), (121, 120, 200, 201), (95, 94, 174, 175), (148, 147, 227, 228), (122, 121, 201, 202), (96, 95, 175, 176), (149, 148, 228, 229), (123, 122, 202, 203), (97, 96, 176, 177), (150, 149, 229, 230), (124, 123, 203, 204), (98, 97, 177, 178), (151, 150, 230, 231), (125, 124, 204, 205), (99, 98, 178, 179), (152, 151, 231, 232), (126, 125, 205, 206), (100, 99, 179, 180), (153, 152, 232, 233), (127, 126, 206, 207), (101, 100, 180, 181), (154, 153, 233, 234), (128, 127, 207, 208), (102, 101, 181, 182), (155, 154, 234, 235), (129, 128, 208, 209), (103, 102, 182, 183), (156, 155, 235, 236), (130, 129, 209, 210), (104, 103, 183, 184), (157, 156, 236, 237), (131, 130, 210, 211), (105, 104, 184, 185), (158, 157, 237, 238), (132, 131, 211, 212), (106, 105, 185, 186), (159, 158, 238, 239), (133, 132, 212, 213), (107, 106, 186, 187), (81, 80, 160, 161), (80, 159, 239, 160), (134, 133, 213, 214), (108, 107, 187, 188), (82, 81, 161, 162), (135, 134, 214, 215), (109, 108, 188, 189), (83, 82, 162, 163), (136, 135, 215, 216), (110, 109, 189, 190), (84, 83, 163, 164), (188, 187, 267, 268), (162, 161, 241, 242), (215, 214, 294, 295), (189, 188, 268, 269), (163, 162, 242, 243), (216, 215, 295, 296), (190, 189, 269, 270), (164, 163, 243, 244), (217, 216, 296, 297), (191, 190, 270, 271), (165, 164, 244, 245), (218, 217, 297, 298), (192, 191, 271, 272), (166, 165, 245, 246), (219, 218, 298, 299), (193, 192, 272, 273), (167, 166, 246, 247), (220, 219, 299, 300), (194, 193, 273, 274), (168, 167, 247, 248), (221, 220, 300, 301), (195, 194, 274, 275), (169, 168, 248, 249), (222, 221, 301, 302), (196, 195, 275, 276), (170, 169, 249, 250), (223, 222, 302, 303), (197, 196, 276, 277), (171, 170, 250, 251), (224, 223, 303, 304), (198, 197, 277, 278), (172, 171, 251, 252), (225, 224, 304, 305), (199, 198, 278, 279), (173, 172, 252, 253), (226, 225, 305, 306), (200, 199, 279, 280), (174, 173, 253, 254), (227, 226, 306, 307), (201, 200, 280, 281), (175, 174, 254, 255), (228, 227, 307, 308), (202, 201, 281, 282), (176, 175, 255, 256), (229, 228, 308, 309), (203, 202, 282, 283), (177, 176, 256, 257), (230, 229, 309, 310), (204, 203, 283, 284), (178, 177, 257, 258), (231, 230, 310, 311), (205, 204, 284, 285), (179, 178, 258, 259), (232, 231, 311, 312), (206, 205, 285, 286), (180, 179, 259, 260), (233, 232, 312, 313), (207, 206, 286, 287), (181, 180, 260, 261), (234, 233, 313, 314), (208, 207, 287, 288), (182, 181, 261, 262), (235, 234, 314, 315), (209, 208, 288, 289), (183, 182, 262, 263), (236, 235, 315, 316), (210, 209, 289, 290), (184, 183, 263, 264), (237, 236, 316, 317), (211, 210, 290, 291), (185, 184, 264, 265), (238, 237, 317, 318), (212, 211, 291, 292), (186, 185, 265, 266), (239, 238, 318, 319), (213, 212, 292, 293), (187, 186, 266, 267), (161, 160, 240, 241), (160, 239, 319, 240), (214, 213, 293, 294), (318, 317, 397, 398), (292, 291, 371, 372), (266, 265, 345, 346), (319, 318, 398, 399), (293, 292, 372, 373), (267, 266, 346, 347), (241, 240, 320, 321), (240, 319, 399, 320), (294, 293, 373, 374), (268, 267, 347, 348), (242, 241, 321, 322), (295, 294, 374, 375), (269, 268, 348, 349), (243, 242, 322, 323), (296, 295, 375, 376), (270, 269, 349, 350), (244, 243, 323, 324), (297, 296, 376, 377), (271, 270, 350, 351), (245, 244, 324, 325), (298, 297, 377, 378), (272, 271, 351, 352), (246, 245, 325, 326), (299, 298, 378, 379), (273, 272, 352, 353), (247, 246, 326, 327), (300, 299, 379, 380), (274, 273, 353, 354), (248, 247, 327, 328), (301, 300, 380, 381), (275, 274, 354, 355), (249, 248, 328, 329), (302, 301, 381, 382), (276, 275, 355, 356), (250, 249, 329, 330), (303, 302, 382, 383), (277, 276, 356, 357), (251, 250, 330, 331), (304, 303, 383, 384), (278, 277, 357, 358), (252, 251, 331, 332), (305, 304, 384, 385), (279, 278, 358, 359), (253, 252, 332, 333), (306, 305, 385, 386), (280, 279, 359, 360), (254, 253, 333, 334), (307, 306, 386, 387), (281, 280, 360, 361), (255, 254, 334, 335), (308, 307, 387, 388), (282, 281, 361, 362), (256, 255, 335, 336), (309, 308, 388, 389), (283, 282, 362, 363), (257, 256, 336, 337), (310, 309, 389, 390), (284, 283, 363, 364), (258, 257, 337, 338), (311, 310, 390, 391), (285, 284, 364, 365), (259, 258, 338, 339), (312, 311, 391, 392), (286, 285, 365, 366), (260, 259, 339, 340), (313, 312, 392, 393), (287, 286, 366, 367), (261, 260, 340, 341), (314, 313, 393, 394), (288, 287, 367, 368), (262, 261, 341, 342), (315, 314, 394, 395), (289, 288, 368, 369), (263, 262, 342, 343), (316, 315, 395, 396), (290, 289, 369, 370), (264, 263, 343, 344), (317, 316, 396, 397), (291, 290, 370, 371), (265, 264, 344, 345), (391, 390, 470, 471), (365, 364, 444, 445), (339, 338, 418, 419), (392, 391, 471, 472), (366, 365, 445, 446), (340, 339, 419, 420), (393, 392, 472, 473), (367, 366, 446, 447), (341, 340, 420, 421), (394, 393, 473, 474), (368, 367, 447, 448), (342, 341, 421, 422), (395, 394, 474, 475), (369, 368, 448, 449), (343, 342, 422, 423), (396, 395, 475, 476), (370, 369, 449, 450), (344, 343, 423, 424), (397, 396, 476, 477), (371, 370, 450, 451), (345, 344, 424, 425), (398, 397, 477, 478), (372, 371, 451, 452), (346, 345, 425, 426), (399, 398, 478, 479), (373, 372, 452, 453), (347, 346, 426, 427), (321, 320, 400, 401), (320, 399, 479, 400), (374, 373, 453, 454), (348, 347, 427, 428), (322, 321, 401, 402), (375, 374, 454, 455), (349, 348, 428, 429), (323, 322, 402, 403), (376, 375, 455, 456), (350, 349, 429, 430), (324, 323, 403, 404), (377, 376, 456, 457), (351, 350, 430, 431), (325, 324, 404, 405), (378, 377, 457, 458), (352, 351, 431, 432), (326, 325, 405, 406), (379, 378, 458, 459), (353, 352, 432, 433), (327, 326, 406, 407), (380, 379, 459, 460), (354, 353, 433, 434), (328, 327, 407, 408), (381, 380, 460, 461), (355, 354, 434, 435), (329, 328, 408, 409), (382, 381, 461, 462), (356, 355, 435, 436), (330, 329, 409, 410), (383, 382, 462, 463), (357, 356, 436, 437), (331, 330, 410, 411), (384, 383, 463, 464), (358, 357, 437, 438), (332, 331, 411, 412), (385, 384, 464, 465), (359, 358, 438, 439), (333, 332, 412, 413), (386, 385, 465, 466), (360, 359, 439, 440), (334, 333, 413, 414), (387, 386, 466, 467), (361, 360, 440, 441), (335, 334, 414, 415), (388, 387, 467, 468), (362, 361, 441, 442), (336, 335, 415, 416), (389, 388, 468, 469), (363, 362, 442, 443), (337, 336, 416, 417), (390, 389, 469, 470), (364, 363, 443, 444), (338, 337, 417, 418), (442, 441, 521, 522), (416, 415, 495, 496), (469, 468, 548, 549), (443, 442, 522, 523), (417, 416, 496, 497), (470, 469, 549, 550), (444, 443, 523, 524), (418, 417, 497, 498), (471, 470, 550, 551), (445, 444, 524, 525), (419, 418, 498, 499), (472, 471, 551, 552), (446, 445, 525, 526), (420, 419, 499, 500), (473, 472, 552, 553), (447, 446, 526, 527), (421, 420, 500, 501), (474, 473, 553, 554), (448, 447, 527, 528), (422, 421, 501, 502), (475, 474, 554, 555), (449, 448, 528, 529), (423, 422, 502, 503), (476, 475, 555, 556), (450, 449, 529, 530), (424, 423, 503, 504), (477, 476, 556, 557), (451, 450, 530, 531), (425, 424, 504, 505), (478, 477, 557, 558), (452, 451, 531, 532), (426, 425, 505, 506), (479, 478, 558, 559), (453, 452, 532, 533), (427, 426, 506, 507), (401, 400, 480, 481), (400, 479, 559, 480), (454, 453, 533, 534), (428, 427, 507, 508), (402, 401, 481, 482), (455, 454, 534, 535), (429, 428, 508, 509), (403, 402, 482, 483), (456, 455, 535, 536), (430, 429, 509, 510), (404, 403, 483, 484), (457, 456, 536, 537), (431, 430, 510, 511), (405, 404, 484, 485), (458, 457, 537, 538), (432, 431, 511, 512), (406, 405, 485, 486), (459, 458, 538, 539), (433, 432, 512, 513), (407, 406, 486, 487), (460, 459, 539, 540), (434, 433, 513, 514), (408, 407, 487, 488), (461, 460, 540, 541), (435, 434, 514, 515), (409, 408, 488, 489), (462, 461, 541, 542), (436, 435, 515, 516), (410, 409, 489, 490), (463, 462, 542, 543), (437, 436, 516, 517), (411, 410, 490, 491), (464, 463, 543, 544), (438, 437, 517, 518), (412, 411, 491, 492), (465, 464, 544, 545), (439, 438, 518, 519), (413, 412, 492, 493), (466, 465, 545, 546), (440, 439, 519, 520), (414, 413, 493, 494), (467, 466, 546, 547), (441, 440, 520, 521), (415, 414, 494, 495), (468, 467, 547, 548), (493, 492, 572, 573), (546, 545, 625, 626), (520, 519, 599, 600), (494, 493, 573, 574), (547, 546, 626, 627), (521, 520, 600, 601), (495, 494, 574, 575), (548, 547, 627, 628), (522, 521, 601, 602), (496, 495, 575, 576), (549, 548, 628, 629), (523, 522, 602, 603), (497, 496, 576, 577), (550, 549, 629, 630), (524, 523, 603, 604), (498, 497, 577, 578), (551, 550, 630, 631), (525, 524, 604, 605), (499, 498, 578, 579), (552, 551, 631, 632), (526, 525, 605, 606), (500, 499, 579, 580), (553, 552, 632, 633), (527, 526, 606, 607), (501, 500, 580, 581), (554, 553, 633, 634), (528, 527, 607, 608), (502, 501, 581, 582), (555, 554, 634, 635), (529, 528, 608, 609), (503, 502, 582, 583), (556, 555, 635, 636), (530, 529, 609, 610), (504, 503, 583, 584), (557, 556, 636, 637), (531, 530, 610, 611), (505, 504, 584, 585), (558, 557, 637, 638), (532, 531, 611, 612), (506, 505, 585, 586), (559, 558, 638, 639), (533, 532, 612, 613), (507, 506, 586, 587), (481, 480, 560, 561), (480, 559, 639, 560), (534, 533, 613, 614), (508, 507, 587, 588), (482, 481, 561, 562), (535, 534, 614, 615), (509, 508, 588, 589), (483, 482, 562, 563), (536, 535, 615, 616), (510, 509, 589, 590), (484, 483, 563, 564), (537, 536, 616, 617), (511, 510, 590, 591), (485, 484, 564, 565), (538, 537, 617, 618), (512, 511, 591, 592), (486, 485, 565, 566), (539, 538, 618, 619), (513, 512, 592, 593), (487, 486, 566, 567), (540, 539, 619, 620), (514, 513, 593, 594), (488, 487, 567, 568), (541, 540, 620, 621), (515, 514, 594, 595), (489, 488, 568, 569), (542, 541, 621, 622), (516, 515, 595, 596), (490, 489, 569, 570), (543, 542, 622, 623), (517, 516, 596, 597), (491, 490, 570, 571), (544, 543, 623, 624), (518, 517, 597, 598), (492, 491, 571, 572), (545, 544, 624, 625), (519, 518, 598, 599), (623, 622, 702, 703), (597, 596, 676, 677), (571, 570, 650, 651), (624, 623, 703, 704), (598, 597, 677, 678), (572, 571, 651, 652), (625, 624, 704, 705), (599, 598, 678, 679), (573, 572, 652, 653), (626, 625, 705, 706), (600, 599, 679, 680), (574, 573, 653, 654), (627, 626, 706, 707), (601, 600, 680, 681), (575, 574, 654, 655), (628, 627, 707, 708), (602, 601, 681, 682), (576, 575, 655, 656), (629, 628, 708, 709), (603, 602, 682, 683), (577, 576, 656, 657), (630, 629, 709, 710), (604, 603, 683, 684), (578, 577, 657, 658), (631, 630, 710, 711), (605, 604, 684, 685), (579, 578, 658, 659), (632, 631, 711, 712), (606, 605, 685, 686), (580, 579, 659, 660), (633, 632, 712, 713), (607, 606, 686, 687), (581, 580, 660, 661), (634, 633, 713, 714), (608, 607, 687, 688), (582, 581, 661, 662), (635, 634, 714, 715), (609, 608, 688, 689), (583, 582, 662, 663), (636, 635, 715, 716), (610, 609, 689, 690), (584, 583, 663, 664), (637, 636, 716, 717), (611, 610, 690, 691), (585, 584, 664, 665), (638, 637, 717, 718), (612, 611, 691, 692), (586, 585, 665, 666), (639, 638, 718, 719), (613, 612, 692, 693), (587, 586, 666, 667), (561, 560, 640, 641), (560, 639, 719, 640), (614, 613, 693, 694), (588, 587, 667, 668), (562, 561, 641, 642), (615, 614, 694, 695), (589, 588, 668, 669), (563, 562, 642, 643), (616, 615, 695, 696), (590, 589, 669, 670), (564, 563, 643, 644), (617, 616, 696, 697), (591, 590, 670, 671), (565, 564, 644, 645), (618, 617, 697, 698), (592, 591, 671, 672), (566, 565, 645, 646), (619, 618, 698, 699), (593, 592, 672, 673), (567, 566, 646, 647), (620, 619, 699, 700), (594, 593, 673, 674), (568, 567, 647, 648), (621, 620, 700, 701), (595, 594, 674, 675), (569, 568, 648, 649), (622, 621, 701, 702), (596, 595, 675, 676), (570, 569, 649, 650), (700, 699, 779, 780), (674, 673, 753, 754), (648, 647, 727, 728), (701, 700, 780, 781), (675, 674, 754, 755), (649, 648, 728, 729), (702, 701, 781, 782), (676, 675, 755, 756), (650, 649, 729, 730), (703, 702, 782, 783), (677, 676, 756, 757), (651, 650, 730, 731), (704, 703, 783, 784), (678, 677, 757, 758), (652, 651, 731, 732), (705, 704, 784, 785), (679, 678, 758, 759), (653, 652, 732, 733), (706, 705, 785, 786), (680, 679, 759, 760), (654, 653, 733, 734), (707, 706, 786, 787), (681, 680, 760, 761), (655, 654, 734, 735), (708, 707, 787, 788), (682, 681, 761, 762), (656, 655, 735, 736), (709, 708, 788, 789), (683, 682, 762, 763), (657, 656, 736, 737), (710, 709, 789, 790), (684, 683, 763, 764), (658, 657, 737, 738), (711, 710, 790, 791), (685, 684, 764, 765), (659, 658, 738, 739), (712, 711, 791, 792), (686, 685, 765, 766), (660, 659, 739, 740), (713, 712, 792, 793), (687, 686, 766, 767), (661, 660, 740, 741), (714, 713, 793, 794), (688, 687, 767, 768), (662, 661, 741, 742), (715, 714, 794, 795), (689, 688, 768, 769), (663, 662, 742, 743), (716, 715, 795, 796), (690, 689, 769, 770), (664, 663, 743, 744), (717, 716, 796, 797), (691, 690, 770, 771), (665, 664, 744, 745), (718, 717, 797, 798), (692, 691, 771, 772), (666, 665, 745, 746), (719, 718, 798, 799), (693, 692, 772, 773), (667, 666, 746, 747), (641, 640, 720, 721), (640, 719, 799, 720), (694, 693, 773, 774), (668, 667, 747, 748), (642, 641, 721, 722), (695, 694, 774, 775), (669, 668, 748, 749), (643, 642, 722, 723), (696, 695, 775, 776), (670, 669, 749, 750), (644, 643, 723, 724), (697, 696, 776, 777), (671, 670, 750, 751), (645, 644, 724, 725), (698, 697, 777, 778), (672, 671, 751, 752), (646, 645, 725, 726), (699, 698, 778, 779), (673, 672, 752, 753), (647, 646, 726, 727), (777, 776, 856, 857), (751, 750, 830, 831), (725, 724, 804, 805), (778, 777, 857, 858), (752, 751, 831, 832), (726, 725, 805, 806), (779, 778, 858, 859), (753, 752, 832, 833), (727, 726, 806, 807), (780, 779, 859, 860), (754, 753, 833, 834), (728, 727, 807, 808), (781, 780, 860, 861), (755, 754, 834, 835), (729, 728, 808, 809), (782, 781, 861, 862), (756, 755, 835, 836), (730, 729, 809, 810), (783, 782, 862, 863), (757, 756, 836, 837), (731, 730, 810, 811), (784, 783, 863, 864), (758, 757, 837, 838), (732, 731, 811, 812), (785, 784, 864, 865), (759, 758, 838, 839), (733, 732, 812, 813), (786, 785, 865, 866), (760, 759, 839, 840), (734, 733, 813, 814), (787, 786, 866, 867), (761, 760, 840, 841), (735, 734, 814, 815), (788, 787, 867, 868), (762, 761, 841, 842), (736, 735, 815, 816), (789, 788, 868, 869), (763, 762, 842, 843), (737, 736, 816, 817), (790, 789, 869, 870), (764, 763, 843, 844), (738, 737, 817, 818), (791, 790, 870, 871), (765, 764, 844, 845), (739, 738, 818, 819), (792, 791, 871, 872), (766, 765, 845, 846), (740, 739, 819, 820), (793, 792, 872, 873), (767, 766, 846, 847), (741, 740, 820, 821), (794, 793, 873, 874), (768, 767, 847, 848), (742, 741, 821, 822), (795, 794, 874, 875), (769, 768, 848, 849), (743, 742, 822, 823), (796, 795, 875, 876), (770, 769, 849, 850), (744, 743, 823, 824), (797, 796, 876, 877), (771, 770, 850, 851), (745, 744, 824, 825), (798, 797, 877, 878), (772, 771, 851, 852), (746, 745, 825, 826), (799, 798, 878, 879), (773, 772, 852, 853), (747, 746, 826, 827), (721, 720, 800, 801), (720, 799, 879, 800), (774, 773, 853, 854), (748, 747, 827, 828), (722, 721, 801, 802), (775, 774, 854, 855), (749, 748, 828, 829), (723, 722, 802, 803), (776, 775, 855, 856), (750, 749, 829, 830), (724, 723, 803, 804), (886, 885, 965, 966), (939, 938, 1018, 1019), (913, 912, 992, 993), (887, 886, 966, 967), (940, 939, 1019, 1020), (914, 913, 993, 994), (888, 887, 967, 968), (941, 940, 1020, 1021), (915, 914, 994, 995), (889, 888, 968, 969), (942, 941, 1021, 1022), (916, 915, 995, 996), (890, 889, 969, 970), (943, 942, 1022, 1023), (917, 916, 996, 997), (891, 890, 970, 971), (944, 943, 1023, 1024), (918, 917, 997, 998), (892, 891, 971, 972), (945, 944, 1024, 1025), (919, 918, 998, 999), (893, 892, 972, 973), (946, 945, 1025, 1026), (920, 919, 999, 1000), (894, 893, 973, 974), (947, 946, 1026, 1027), (921, 920, 1000, 1001), (895, 894, 974, 975), (948, 947, 1027, 1028), (922, 921, 1001, 1002), (896, 895, 975, 976), (949, 948, 1028, 1029), (923, 922, 1002, 1003), (897, 896, 976, 977), (950, 949, 1029, 1030), (924, 923, 1003, 1004), (898, 897, 977, 978), (951, 950, 1030, 1031), (925, 924, 1004, 1005), (899, 898, 978, 979), (952, 951, 1031, 1032), (926, 925, 1005, 1006), (900, 899, 979, 980), (953, 952, 1032, 1033), (927, 926, 1006, 1007), (901, 900, 980, 981), (954, 953, 1033, 1034), (928, 927, 1007, 1008), (902, 901, 981, 982), (955, 954, 1034, 1035), (929, 928, 1008, 1009), (903, 902, 982, 983), (956, 955, 1035, 1036), (930, 929, 1009, 1010), (904, 903, 983, 984), (957, 956, 1036, 1037), (931, 930, 1010, 1011), (905, 904, 984, 985), (958, 957, 1037, 1038), (932, 931, 1011, 1012), (906, 905, 985, 986), (959, 958, 1038, 1039), (933, 932, 1012, 1013), (907, 906, 986, 987), (880, 881, 961, 960), (881, 959, 1039, 961), (934, 933, 1013, 1014), (908, 907, 987, 988), (882, 880, 960, 962), (935, 934, 1014, 1015), (909, 908, 988, 989), (883, 882, 962, 963), (936, 935, 1015, 1016), (910, 909, 989, 990), (884, 883, 963, 964), (937, 936, 1016, 1017), (911, 910, 990, 991), (885, 884, 964, 965), (938, 937, 1017, 1018), (912, 911, 991, 992), (105, 106, 986, 985), (55, 54, 934, 935), (157, 158, 1038, 1037), (4, 3, 883, 884), (106, 107, 987, 986), (56, 55, 935, 936), (158, 159, 1039, 1038), (5, 4, 884, 885), (107, 108, 988, 987), (57, 56, 936, 937), (159, 80, 961, 1039), (6, 5, 885, 886), (108, 109, 989, 988), (58, 57, 937, 938), (7, 6, 886, 887), (109, 110, 990, 989), (59, 58, 938, 939), (8, 7, 887, 888), (110, 111, 991, 990), (60, 59, 939, 940), (9, 8, 888, 889), (111, 112, 992, 991), (61, 60, 940, 941), (10, 9, 889, 890), (112, 113, 993, 992), (62, 61, 941, 942), (11, 10, 890, 891), (113, 114, 994, 993), (63, 62, 942, 943), (12, 11, 891, 892), (114, 115, 995, 994), (64, 63, 943, 944), (13, 12, 892, 893), (115, 116, 996, 995), (65, 64, 944, 945), (14, 13, 893, 894), (116, 117, 997, 996), (66, 65, 945, 946), (15, 14, 894, 895), (117, 118, 998, 997), (67, 66, 946, 947), (16, 15, 895, 896), (118, 119, 999, 998), (68, 67, 947, 948), (17, 16, 896, 897), (119, 120, 1000, 999), (69, 68, 948, 949), (18, 17, 897, 898), (120, 121, 1001, 1000), (70, 69, 949, 950), (19, 18, 898, 899), (121, 122, 1002, 1001), (71, 70, 950, 951), (20, 19, 899, 900), (122, 123, 1003, 1002), (72, 71, 951, 952), (21, 20, 900, 901), (123, 124, 1004, 1003), (73, 72, 952, 953), (22, 21, 901, 902), (124, 125, 1005, 1004), (74, 73, 953, 954), (23, 22, 902, 903), (125, 126, 1006, 1005), (75, 74, 954, 955), (24, 23, 903, 904), (126, 127, 1007, 1006), (76, 75, 955, 956), (25, 24, 904, 905), (127, 128, 1008, 1007), (77, 76, 956, 957), (26, 25, 905, 906), (128, 129, 1009, 1008), (78, 77, 957, 958), (27, 26, 906, 907), (129, 130, 1010, 1009), (79, 78, 958, 959), (28, 27, 907, 908), (130, 131, 1011, 1010), (0, 79, 959, 881), (1040, 1041, 1043, 1042), (1042, 1043, 1045, 1044), (1044, 1045, 1047, 1046), (1046, 1047, 1049, 1048), (1048, 1049, 1051, 1050), (1050, 1051, 1053, 1052), (1052, 1053, 1055, 1054), (1054, 1055, 1057, 1056), (1056, 1057, 1059, 1058), (1058, 1059, 1061, 1060), (1060, 1061, 1063, 1062), (1062, 1063, 1065, 1064), (1064, 1065, 1067, 1066), (1066, 1067, 1069, 1068), (1068, 1069, 1071, 1070), (1070, 1071, 1073, 1072), (1072, 1073, 1075, 1074), (1074, 1075, 1077, 1076), (1076, 1077, 1079, 1078), (1078, 1079, 1081, 1080), (1080, 1081, 1083, 1082), (1082, 1083, 1085, 1084), (1084, 1085, 1087, 1086), (1086, 1087, 1089, 1088), (1088, 1089, 1091, 1090), (1090, 1091, 1093, 1092), (1092, 1093, 1095, 1094), (1094, 1095, 1097, 1096), (1096, 1097, 1099, 1098), (1098, 1099, 1101, 1100), (1043, 1041, 1103, 1101, 1099, 1097, 1095, 1093, 1091, 1089, 1087, 1085, 1083, 1081, 1079, 1077, 1075, 1073, 1071, 1069, 1067, 1065, 1063, 1061, 1059, 1057, 1055, 1053, 1051, 1049, 1047, 1045), (1100, 1101, 1103, 1102), (1102, 1103, 1041, 1040), (1040, 1042, 1044, 1046, 1048, 1050, 1052, 1054, 1056, 1058, 1060, 1062, 1064, 1066, 1068, 1070, 1072, 1074, 1076, 1078, 1080, 1082, 1084, 1086, 1088, 1090, 1092, 1094, 1096, 1098, 1100, 1102)])
me_circle.materials.append(mat_m_dustbox2)
me_circle.use_remesh_preserve_volume = False
me_circle.use_remesh_preserve_attributes = False
me_circle.use_mirror_vertex_groups = False
me_circle.update()

# ---- objects
ob_circle = bpy.data.objects.new('Circle', me_circle)
ob_lamp = bpy.data.objects.new('Lamp', light_lamp)
ob_camera = bpy.data.objects.new('Camera', cam_camera)

# ---- transforms, parenting, visibility, modifiers, constraints
ob_circle.location = (0.0, 0.0, 0.0)
ob_circle.lineart.crease_threshold = 0.0
_m = ob_circle.modifiers.new('Solidify', 'SOLIDIFY')
_m.thickness = 0.024
_m.nonmanifold_thickness_mode = 'FIXED'
_m.nonmanifold_merge_threshold = 0.0003
ob_lamp.location = (4.076, 1.005, 5.904)
ob_lamp.rotation_euler = (0.6503, 0.05522, 1.866)
ob_lamp.lock_rotations_4d = False
ob_lamp.empty_display_type = 'ARROWS'
ob_lamp.color = (0.0, 0.0, 0.0, 0.0)
ob_lamp.lineart.crease_threshold = 0.0
ob_camera.location = (7.481, -6.508, 5.344)
ob_camera.rotation_euler = (1.109, 0.0, 0.8149)
ob_camera.lock_rotations_4d = False
ob_camera.empty_display_type = 'ARROWS'
ob_camera.color = (0.0, 0.0, 0.0, 0.0)
ob_camera.display_type = 'WIRE'
ob_camera.lineart.crease_threshold = 0.0

# ---- collection membership
col_collection_1.objects.link(ob_circle)
col_collection_1.objects.link(ob_lamp)
col_collection_1.objects.link(ob_camera)

# ---- scene / render settings (as saved in the file)
scene.camera = ob_camera
scene.frame_start = 1; scene.frame_end = 250; scene.frame_set(1)
scene.render.engine = 'BLENDER_EEVEE_NEXT'
scene.render.resolution_percentage = 50
scene.render.dither_intensity = 0.0
scene.cycles.use_denoising = False
scene.cycles.samples = 128
scene.cycles.sampling_pattern = 'TABULATED_SOBOL'
scene.cycles.use_adaptive_sampling = False
scene.cycles.use_light_tree = False
scene.cycles.blur_glossy = 0.0
scene.cycles.sample_clamp_indirect = 0.0
scene.view_settings.view_transform = 'Standard'
bpy.context.view_layer.update()
